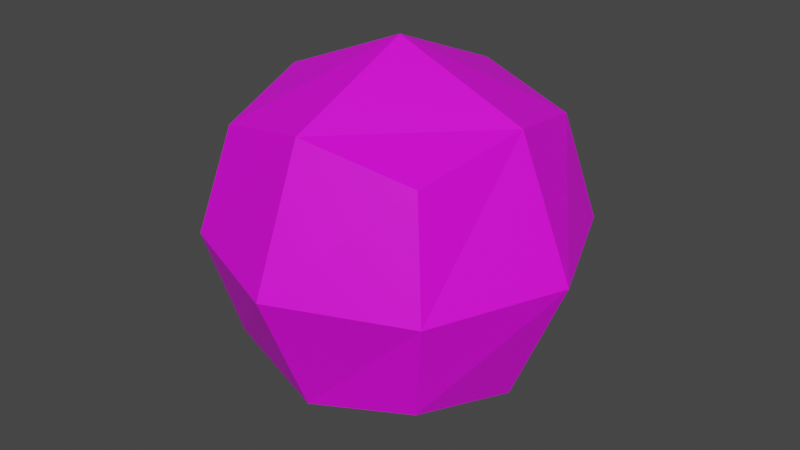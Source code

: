 # Source: snowball.blend  (saved by Blender 3.6.13; exported with 4.5.12 LTS)
import bpy
from mathutils import Matrix  # noqa: F401  (used for matrix-valued properties, if any)

bpy.ops.wm.read_factory_settings(use_empty=True)
scene = bpy.context.scene
scene.name = 'Scene'

# ---- images (referenced by path relative to the original .blend; pixels are not part of the script)
import os
ASSET_DIR = os.environ.get("B2B_ASSET_DIR", "")  # directory of the original .blend (textures are referenced by path, not embedded)
HERE = os.path.dirname(os.path.abspath(__file__))  # packed textures are extracted next to this script under _unpacked/

def load_image(name, relpath, width, height, colorspace="sRGB"):
    """Load a texture the original file referenced (path relative to the .blend, or extracted next to this script)."""
    p = next((c for c in (os.path.join(HERE, relpath), os.path.join(ASSET_DIR, relpath)) if relpath and os.path.exists(c)), "")
    if p:
        img = bpy.data.images.load(p, check_existing=True)
        img.name = name
    else:  # same state as the original file: an image datablock whose file is absent (Cycles renders it pink)
        img = bpy.data.images.new(name, width, height)
        img.source = "FILE"
        img.filepath = "//" + (relpath or name)
    img.colorspace_settings.name = colorspace
    return img
img_snowball_png = load_image('snowball.png', 'snowball.png', 1024, 1024, 'sRGB')

# ---- materials (node trees are filled in below, after node groups)
mat_material = bpy.data.materials.new('Material')
mat_material.alpha_threshold = 0.0
mat_material.use_transparent_shadow = False
mat_material.roughness = 0.5
mat_material.line_color = (0.0, 0.0, 0.0, 1.0)

# ---- material node trees
mat_material.use_nodes = True; mat_material.node_tree.nodes.clear()
_N = mat_material.node_tree.nodes; _L = mat_material.node_tree.links
n0 = _N.new('ShaderNodeOutputMaterial'); n0.name = 'Material Output'; n0.location = (300, 300)
n1 = _N.new('ShaderNodeBsdfPrincipled'); n1.name = 'Principled BSDF'; n1.location = (10, 300)
n1.distribution = 'GGX'
n1.subsurface_method = 'RANDOM_WALK_SKIN'
n1.inputs[3].default_value = 1.45
n1.inputs[27].default_value = (0.0, 0.0, 0.0, 1.0)
n1.inputs[28].default_value = 1.0
n2 = _N.new('ShaderNodeTexImage'); n2.name = 'Image Texture'; n2.location = (-280, 280)
n2.image = img_snowball_png
_L.new(n1.outputs[0], n0.inputs[0])
_L.new(n2.outputs[0], n1.inputs[0])
n0.is_active_output = True

# ---- world
world_world = bpy.data.worlds.new('World'); scene.world = world_world
world_world.use_nodes = True; world_world.node_tree.nodes.clear()
_N = world_world.node_tree.nodes; _L = world_world.node_tree.links
n0 = _N.new('ShaderNodeOutputWorld'); n0.name = 'World Output'; n0.location = (300, 300)
n1 = _N.new('ShaderNodeBackground'); n1.name = 'Background'; n1.location = (10, 300)
n1.inputs[0].default_value = (0.05088, 0.05088, 0.05088, 1.0)
_L.new(n1.outputs[0], n0.inputs[0])
n0.is_active_output = True
world_world.color = (0.05088, 0.05088, 0.05088)
world_world.use_sun_shadow = False
world_world.sun_shadow_jitter_overblur = 0.0

# ---- meshes
me_cube = bpy.data.meshes.new('Cube')
me_cube.from_pydata([(0.0418, 0.0418, -0.0418), (-1.224e-08, 0.0512, -0.0512), (0.0512, 0.0512, 2.356e-08), (-1.224e-08, 0.0724, 2.356e-08), (-0.0418, 0.0418, -0.0418), (-0.0512, 1.42e-08, -0.0512), (-0.0512, 0.0512, 2.356e-08), (-0.0724, 1.42e-08, 2.356e-08), (-0.0418, -0.0418, -0.0418), (-1.224e-08, -0.0512, -0.0512), (-0.0512, -0.0512, 2.356e-08), (-1.224e-08, -0.0724, 2.356e-08), (0.0418, -0.0418, -0.0418), (0.0512, 1.42e-08, -0.0512), (0.0512, -0.0512, 2.356e-08), (0.0724, 1.42e-08, 2.356e-08), (-1.224e-08, 1.42e-08, -0.0724), (0.0418, 0.0418, 0.0418), (-1.224e-08, 0.0512, 0.0512), (-0.0418, 0.0418, 0.0418), (0.0512, 1.42e-08, 0.0512), (-1.224e-08, 1.42e-08, 0.0724), (-0.0512, 1.42e-08, 0.0512), (0.0418, -0.0418, 0.0418), (-1.224e-08, -0.0512, 0.0512), (-0.0418, -0.0418, 0.0418)], [], [(0, 1, 3, 2), (1, 4, 6, 3), (2, 3, 18, 17), (3, 6, 19, 18), (4, 5, 7, 6), (5, 8, 10, 7), (6, 7, 22, 19), (7, 10, 25, 22), (8, 9, 11, 10), (9, 12, 14, 11), (10, 11, 24, 25), (11, 14, 23, 24), (12, 13, 15, 14), (13, 0, 2, 15), (14, 15, 20, 23), (15, 2, 17, 20), (12, 9, 16, 13), (9, 8, 5, 16), (13, 16, 1, 0), (16, 5, 4, 1), (17, 18, 21, 20), (18, 19, 22, 21), (20, 21, 24, 23), (21, 22, 25, 24)])
_uv = me_cube.uv_layers.new(name='UVMap')
_uv.uv.foreach_set('vector', [0.383, 0.4782, 0.3711, 0.5871, 0.2551, 0.5516, 0.2866, 0.4486, 0.3711, 0.5871, 0.32, 0.684, 0.2236, 0.6546, 0.2551, 0.5516, 0.2866, 0.4486, 0.2551, 0.5516, 0.1391, 0.5161, 0.1902, 0.4192, 0.2551, 0.5516, 0.2236, 0.6546, 0.1272, 0.625, 0.1391, 0.5161, 0.32, 0.684, 0.3086, 0.793, 0.1919, 0.7581, 0.2236, 0.6546, 0.3086, 0.793, 0.2582, 0.8903, 0.1595, 0.8638, 0.1919, 0.7581, 0.2236, 0.6546, 0.1919, 0.7581, 0.07567, 0.7217, 0.1272, 0.625, 0.1919, 0.7581, 0.1595, 0.8638, 0.06287, 0.8305, 0.07567, 0.7217, 0.2582, 0.8903, 0.26, 1.0, 0.1221, 0.9861, 0.1595, 0.8638, 0.5102, 0.1827, 0.4473, 0.2727, 0.3507, 0.2393, 0.3881, 0.117, 0.1595, 0.8638, 0.1221, 0.9861, 2.98e-05, 0.9204, 0.06287, 0.8305, 0.3881, 0.117, 0.3507, 0.2393, 0.252, 0.2128, 0.2502, 0.1031, 0.4473, 0.2727, 0.4345, 0.3815, 0.3183, 0.3451, 0.3507, 0.2393, 0.4345, 0.3815, 0.383, 0.4782, 0.2866, 0.4486, 0.3183, 0.3451, 0.3507, 0.2393, 0.3183, 0.3451, 0.2016, 0.3102, 0.252, 0.2128, 0.3183, 0.3451, 0.2866, 0.4486, 0.1902, 0.4192, 0.2016, 0.3102, 0.6229, 0.6432, 0.5718, 0.7401, 0.4714, 0.6636, 0.5479, 0.5633, 0.5718, 0.7401, 0.4919, 0.815, 0.395, 0.7639, 0.4714, 0.6636, 0.5479, 0.5633, 0.4714, 0.6636, 0.3711, 0.5871, 0.451, 0.5121, 0.4714, 0.6636, 0.395, 0.7639, 0.32, 0.684, 0.3711, 0.5871, 0.03911, 0.2519, 0.001759, 0.1488, 0.126, 0.126, 0.1488, 0.2502, 0.001759, 0.1488, 2.977e-05, 0.03908, 0.1032, 0.001729, 0.126, 0.126, 0.1488, 0.2502, 0.126, 0.126, 0.2502, 0.1031, 0.252, 0.2128, 0.126, 0.126, 0.1032, 0.001729, 0.2129, 0.0, 0.2502, 0.1031])
me_cube.materials.append(mat_material)
me_cube.use_mirror_vertex_groups = False
me_cube.update()

# ---- objects
ob_snowball = bpy.data.objects.new('snowball', me_cube)

# ---- transforms, parenting, visibility, modifiers, constraints
ob_snowball.location = (0.0, 0.0, 0.0)
ob_snowball.lock_rotations_4d = False
ob_snowball.empty_display_type = 'ARROWS'
ob_snowball.lineart.crease_threshold = 0.0

# ---- collection membership
scene.collection.objects.link(ob_snowball)

# ---- scene / render settings (as saved in the file)
scene.frame_start = 1; scene.frame_end = 250; scene.frame_set(1)
scene.render.engine = 'BLENDER_EEVEE_NEXT'
scene.cycles.sampling_pattern = 'TABULATED_SOBOL'
scene.view_settings.view_transform = 'Filmic'
bpy.context.view_layer.update()

# ---- added for rendering (the .blend has no active camera and no usable light): camera, sun
cam_auto = bpy.data.cameras.new('AutoCamera')
cam_auto.lens = 50.0
cam_auto.sensor_width = 36.0
cam_auto.clip_end = 1000.0
ob_auto_camera = bpy.data.objects.new('AutoCamera', cam_auto)
scene.collection.objects.link(ob_auto_camera)
ob_auto_camera.location = (0.232054, -0.278465, 0.185643)
ob_auto_camera.rotation_euler = (1.09748, -7.21219e-08, 0.694738)
scene.camera = ob_auto_camera
light_auto_sun = bpy.data.lights.new('AutoSun', 'SUN')
light_auto_sun.energy = 3.0
light_auto_sun.angle = 0.0523599
ob_auto_sun = bpy.data.objects.new('AutoSun', light_auto_sun)
scene.collection.objects.link(ob_auto_sun)
ob_auto_sun.rotation_euler = (0.872665, 0.174533, 0.523599)
bpy.context.view_layer.update()

